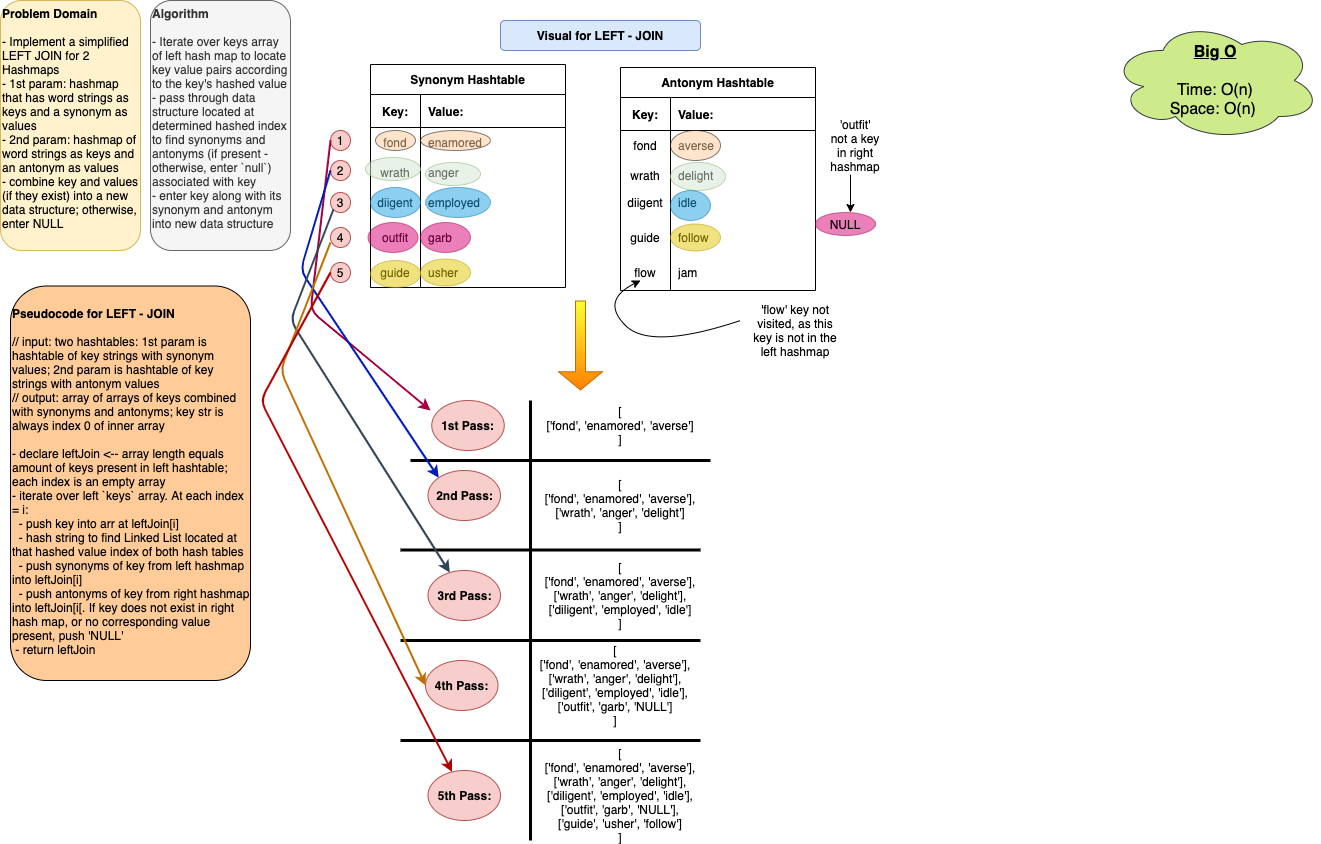

The diagram above was exported from draw.io. Its source (the exported page's mxGraphModel, read from the mxfile embedded in the PNG):
<mxGraphModel dx="790" dy="481" grid="1" gridSize="10" guides="1" tooltips="1" connect="1" arrows="1" fold="1" page="1" pageScale="1" pageWidth="850" pageHeight="1100" math="0" shadow="0">
  <root>
    <mxCell id="0" />
    <mxCell id="1" parent="0" />
    <mxCell id="2" value="&lt;b&gt;Problem Domain&lt;/b&gt;&lt;br&gt;&lt;br&gt;- Implement a simplified LEFT JOIN for 2 Hashmaps&lt;br&gt;- 1st param: hashmap that has word strings as keys and a synonym as values&lt;br&gt;- 2nd param: hashmap of word strings as keys and an antonym as values&lt;br&gt;- combine key and values (if they exist) into a new data structure; otherwise, enter NULL" style="rounded=1;whiteSpace=wrap;html=1;align=left;verticalAlign=top;fillColor=#fff2cc;strokeColor=#d6b656;" vertex="1" parent="1">
      <mxGeometry width="140" height="250" as="geometry" />
    </mxCell>
    <mxCell id="3" value="&lt;b&gt;Algorithm&lt;/b&gt;&lt;br&gt;&lt;br&gt;- Iterate over keys array of left hash map to locate key value pairs according to the key's hashed value&lt;br&gt;- pass through data structure located at determined hashed index to find synonyms and antonyms (if present - otherwise, enter `null`) associated with key&lt;br&gt;- enter key along with its synonym and antonym into new data structure" style="rounded=1;whiteSpace=wrap;html=1;align=left;verticalAlign=top;fillColor=#f5f5f5;strokeColor=#666666;fontColor=#333333;" vertex="1" parent="1">
      <mxGeometry x="150" width="140" height="250" as="geometry" />
    </mxCell>
    <mxCell id="6" value="Synonym Hashtable" style="shape=table;html=1;whiteSpace=wrap;startSize=30;container=1;collapsible=0;childLayout=tableLayout;fixedRows=1;rowLines=0;fontStyle=1;align=center;" vertex="1" parent="1">
      <mxGeometry x="370" y="64" width="195" height="223" as="geometry" />
    </mxCell>
    <mxCell id="7" value="" style="shape=partialRectangle;html=1;whiteSpace=wrap;collapsible=0;dropTarget=0;pointerEvents=0;fillColor=none;top=0;left=0;bottom=1;right=0;points=[[0,0.5],[1,0.5]];portConstraint=eastwest;" vertex="1" parent="6">
      <mxGeometry y="30" width="195" height="33" as="geometry" />
    </mxCell>
    <mxCell id="8" value="&lt;b&gt;Key:&lt;/b&gt;" style="shape=partialRectangle;html=1;whiteSpace=wrap;connectable=0;fillColor=none;top=0;left=0;bottom=0;right=0;overflow=hidden;" vertex="1" parent="7">
      <mxGeometry width="50" height="33" as="geometry" />
    </mxCell>
    <mxCell id="9" value="&lt;b&gt;Value:&lt;/b&gt;" style="shape=partialRectangle;html=1;whiteSpace=wrap;connectable=0;fillColor=none;top=0;left=0;bottom=0;right=0;align=left;spacingLeft=6;overflow=hidden;" vertex="1" parent="7">
      <mxGeometry x="50" width="145" height="33" as="geometry" />
    </mxCell>
    <mxCell id="10" value="" style="shape=partialRectangle;html=1;whiteSpace=wrap;collapsible=0;dropTarget=0;pointerEvents=0;fillColor=none;top=0;left=0;bottom=0;right=0;points=[[0,0.5],[1,0.5]];portConstraint=eastwest;" vertex="1" parent="6">
      <mxGeometry y="63" width="195" height="30" as="geometry" />
    </mxCell>
    <mxCell id="11" value="fond" style="shape=partialRectangle;html=1;whiteSpace=wrap;connectable=0;fillColor=none;top=0;left=0;bottom=0;right=0;overflow=hidden;" vertex="1" parent="10">
      <mxGeometry width="50" height="30" as="geometry" />
    </mxCell>
    <mxCell id="12" value="enamored" style="shape=partialRectangle;html=1;whiteSpace=wrap;connectable=0;fillColor=none;top=0;left=0;bottom=0;right=0;align=left;spacingLeft=6;overflow=hidden;" vertex="1" parent="10">
      <mxGeometry x="50" width="145" height="30" as="geometry" />
    </mxCell>
    <mxCell id="13" value="" style="shape=partialRectangle;html=1;whiteSpace=wrap;collapsible=0;dropTarget=0;pointerEvents=0;fillColor=none;top=0;left=0;bottom=0;right=0;points=[[0,0.5],[1,0.5]];portConstraint=eastwest;" vertex="1" parent="6">
      <mxGeometry y="93" width="195" height="30" as="geometry" />
    </mxCell>
    <mxCell id="14" value="wrath" style="shape=partialRectangle;html=1;whiteSpace=wrap;connectable=0;fillColor=none;top=0;left=0;bottom=0;right=0;overflow=hidden;" vertex="1" parent="13">
      <mxGeometry width="50" height="30" as="geometry" />
    </mxCell>
    <mxCell id="15" value="anger" style="shape=partialRectangle;html=1;whiteSpace=wrap;connectable=0;fillColor=none;top=0;left=0;bottom=0;right=0;align=left;spacingLeft=6;overflow=hidden;" vertex="1" parent="13">
      <mxGeometry x="50" width="145" height="30" as="geometry" />
    </mxCell>
    <mxCell id="17" value="diigent" style="shape=partialRectangle;html=1;whiteSpace=wrap;connectable=0;fillColor=none;top=0;left=0;bottom=0;right=0;overflow=hidden;" vertex="1" parent="1">
      <mxGeometry x="370" y="187" width="50" height="30" as="geometry" />
    </mxCell>
    <mxCell id="18" value="outfit" style="shape=partialRectangle;html=1;whiteSpace=wrap;connectable=0;fillColor=none;top=0;left=0;bottom=0;right=0;overflow=hidden;" vertex="1" parent="1">
      <mxGeometry x="370" y="222" width="50" height="30" as="geometry" />
    </mxCell>
    <mxCell id="19" value="guide" style="shape=partialRectangle;html=1;whiteSpace=wrap;connectable=0;fillColor=none;top=0;left=0;bottom=0;right=0;overflow=hidden;" vertex="1" parent="1">
      <mxGeometry x="370" y="257" width="50" height="30" as="geometry" />
    </mxCell>
    <mxCell id="20" value="employed" style="shape=partialRectangle;html=1;whiteSpace=wrap;connectable=0;fillColor=none;top=0;left=0;bottom=0;right=0;align=left;spacingLeft=6;overflow=hidden;" vertex="1" parent="1">
      <mxGeometry x="420" y="187" width="145" height="30" as="geometry" />
    </mxCell>
    <mxCell id="21" value="garb" style="shape=partialRectangle;html=1;whiteSpace=wrap;connectable=0;fillColor=none;top=0;left=0;bottom=0;right=0;align=left;spacingLeft=6;overflow=hidden;" vertex="1" parent="1">
      <mxGeometry x="420" y="222" width="145" height="30" as="geometry" />
    </mxCell>
    <mxCell id="22" value="usher" style="shape=partialRectangle;html=1;whiteSpace=wrap;connectable=0;fillColor=none;top=0;left=0;bottom=0;right=0;align=left;spacingLeft=6;overflow=hidden;" vertex="1" parent="1">
      <mxGeometry x="420" y="257" width="145" height="30" as="geometry" />
    </mxCell>
    <mxCell id="23" value="Antonym Hashtable" style="shape=table;html=1;whiteSpace=wrap;startSize=30;container=1;collapsible=0;childLayout=tableLayout;fixedRows=1;rowLines=0;fontStyle=1;align=center;" vertex="1" parent="1">
      <mxGeometry x="620" y="67" width="195" height="223" as="geometry" />
    </mxCell>
    <mxCell id="24" value="" style="shape=partialRectangle;html=1;whiteSpace=wrap;collapsible=0;dropTarget=0;pointerEvents=0;fillColor=none;top=0;left=0;bottom=1;right=0;points=[[0,0.5],[1,0.5]];portConstraint=eastwest;" vertex="1" parent="23">
      <mxGeometry y="30" width="195" height="33" as="geometry" />
    </mxCell>
    <mxCell id="25" value="&lt;b&gt;Key:&lt;/b&gt;" style="shape=partialRectangle;html=1;whiteSpace=wrap;connectable=0;fillColor=none;top=0;left=0;bottom=0;right=0;overflow=hidden;" vertex="1" parent="24">
      <mxGeometry width="50" height="33" as="geometry" />
    </mxCell>
    <mxCell id="26" value="&lt;b&gt;Value:&lt;/b&gt;" style="shape=partialRectangle;html=1;whiteSpace=wrap;connectable=0;fillColor=none;top=0;left=0;bottom=0;right=0;align=left;spacingLeft=6;overflow=hidden;" vertex="1" parent="24">
      <mxGeometry x="50" width="145" height="33" as="geometry" />
    </mxCell>
    <mxCell id="27" value="" style="shape=partialRectangle;html=1;whiteSpace=wrap;collapsible=0;dropTarget=0;pointerEvents=0;fillColor=none;top=0;left=0;bottom=0;right=0;points=[[0,0.5],[1,0.5]];portConstraint=eastwest;" vertex="1" parent="23">
      <mxGeometry y="63" width="195" height="30" as="geometry" />
    </mxCell>
    <mxCell id="28" value="fond" style="shape=partialRectangle;html=1;whiteSpace=wrap;connectable=0;fillColor=none;top=0;left=0;bottom=0;right=0;overflow=hidden;" vertex="1" parent="27">
      <mxGeometry width="50" height="30" as="geometry" />
    </mxCell>
    <mxCell id="29" value="averse" style="shape=partialRectangle;html=1;whiteSpace=wrap;connectable=0;fillColor=none;top=0;left=0;bottom=0;right=0;align=left;spacingLeft=6;overflow=hidden;" vertex="1" parent="27">
      <mxGeometry x="50" width="145" height="30" as="geometry" />
    </mxCell>
    <mxCell id="30" value="" style="shape=partialRectangle;html=1;whiteSpace=wrap;collapsible=0;dropTarget=0;pointerEvents=0;fillColor=none;top=0;left=0;bottom=0;right=0;points=[[0,0.5],[1,0.5]];portConstraint=eastwest;" vertex="1" parent="23">
      <mxGeometry y="93" width="195" height="30" as="geometry" />
    </mxCell>
    <mxCell id="31" value="wrath" style="shape=partialRectangle;html=1;whiteSpace=wrap;connectable=0;fillColor=none;top=0;left=0;bottom=0;right=0;overflow=hidden;" vertex="1" parent="30">
      <mxGeometry width="50" height="30" as="geometry" />
    </mxCell>
    <mxCell id="32" value="delight" style="shape=partialRectangle;html=1;whiteSpace=wrap;connectable=0;fillColor=none;top=0;left=0;bottom=0;right=0;align=left;spacingLeft=6;overflow=hidden;" vertex="1" parent="30">
      <mxGeometry x="50" width="145" height="30" as="geometry" />
    </mxCell>
    <mxCell id="33" value="diigent" style="shape=partialRectangle;html=1;whiteSpace=wrap;connectable=0;fillColor=none;top=0;left=0;bottom=0;right=0;overflow=hidden;" vertex="1" parent="1">
      <mxGeometry x="620" y="187" width="50" height="30" as="geometry" />
    </mxCell>
    <mxCell id="34" value="guide" style="shape=partialRectangle;html=1;whiteSpace=wrap;connectable=0;fillColor=none;top=0;left=0;bottom=0;right=0;overflow=hidden;" vertex="1" parent="1">
      <mxGeometry x="620" y="222" width="50" height="30" as="geometry" />
    </mxCell>
    <mxCell id="35" value="flow" style="shape=partialRectangle;html=1;whiteSpace=wrap;connectable=0;fillColor=none;top=0;left=0;bottom=0;right=0;overflow=hidden;" vertex="1" parent="1">
      <mxGeometry x="620" y="257" width="50" height="30" as="geometry" />
    </mxCell>
    <mxCell id="36" value="idle" style="shape=partialRectangle;html=1;whiteSpace=wrap;connectable=0;fillColor=none;top=0;left=0;bottom=0;right=0;align=left;spacingLeft=6;overflow=hidden;" vertex="1" parent="1">
      <mxGeometry x="670" y="187" width="145" height="30" as="geometry" />
    </mxCell>
    <mxCell id="37" value="follow" style="shape=partialRectangle;html=1;whiteSpace=wrap;connectable=0;fillColor=none;top=0;left=0;bottom=0;right=0;align=left;spacingLeft=6;overflow=hidden;" vertex="1" parent="1">
      <mxGeometry x="670" y="222" width="145" height="30" as="geometry" />
    </mxCell>
    <mxCell id="38" value="jam" style="shape=partialRectangle;html=1;whiteSpace=wrap;connectable=0;fillColor=none;top=0;left=0;bottom=0;right=0;align=left;spacingLeft=6;overflow=hidden;" vertex="1" parent="1">
      <mxGeometry x="670" y="257" width="145" height="30" as="geometry" />
    </mxCell>
    <mxCell id="39" value="&lt;b&gt;Visual for LEFT - JOIN&lt;/b&gt;" style="rounded=1;whiteSpace=wrap;html=1;fillColor=#dae8fc;strokeColor=#6c8ebf;" vertex="1" parent="1">
      <mxGeometry x="500" y="20" width="200" height="30" as="geometry" />
    </mxCell>
    <mxCell id="40" value="1" style="ellipse;whiteSpace=wrap;html=1;aspect=fixed;fillColor=#f8cecc;strokeColor=#b85450;" vertex="1" parent="1">
      <mxGeometry x="330" y="130" width="20" height="20" as="geometry" />
    </mxCell>
    <mxCell id="45" value="2" style="ellipse;whiteSpace=wrap;html=1;aspect=fixed;fillColor=#f8cecc;strokeColor=#b85450;" vertex="1" parent="1">
      <mxGeometry x="330" y="160" width="20" height="20" as="geometry" />
    </mxCell>
    <mxCell id="46" value="3" style="ellipse;whiteSpace=wrap;html=1;aspect=fixed;fillColor=#f8cecc;strokeColor=#b85450;" vertex="1" parent="1">
      <mxGeometry x="330" y="192" width="20" height="20" as="geometry" />
    </mxCell>
    <mxCell id="47" value="4" style="ellipse;whiteSpace=wrap;html=1;aspect=fixed;fillColor=#f8cecc;strokeColor=#b85450;" vertex="1" parent="1">
      <mxGeometry x="330" y="227" width="20" height="20" as="geometry" />
    </mxCell>
    <mxCell id="48" value="5" style="ellipse;whiteSpace=wrap;html=1;aspect=fixed;fillColor=#f8cecc;strokeColor=#b85450;" vertex="1" parent="1">
      <mxGeometry x="330" y="262" width="20" height="20" as="geometry" />
    </mxCell>
    <mxCell id="54" value="" style="ellipse;whiteSpace=wrap;html=1;opacity=50;fillColor=#FFCC99;" vertex="1" parent="1">
      <mxGeometry x="375" y="130" width="40" height="20" as="geometry" />
    </mxCell>
    <mxCell id="58" value="" style="ellipse;whiteSpace=wrap;html=1;opacity=50;fillColor=#FFCC99;" vertex="1" parent="1">
      <mxGeometry x="420" y="130" width="70" height="20" as="geometry" />
    </mxCell>
    <mxCell id="59" value="" style="ellipse;whiteSpace=wrap;html=1;opacity=50;fillColor=#FFCC99;" vertex="1" parent="1">
      <mxGeometry x="670" y="130" width="50" height="30" as="geometry" />
    </mxCell>
    <mxCell id="60" value="" style="ellipse;whiteSpace=wrap;html=1;fillColor=#d5e8d4;opacity=50;strokeColor=#82b366;" vertex="1" parent="1">
      <mxGeometry x="365" y="157" width="55" height="23" as="geometry" />
    </mxCell>
    <mxCell id="61" value="" style="ellipse;whiteSpace=wrap;html=1;fillColor=#d5e8d4;opacity=50;strokeColor=#82b366;" vertex="1" parent="1">
      <mxGeometry x="425" y="162" width="55" height="23" as="geometry" />
    </mxCell>
    <mxCell id="62" value="" style="ellipse;whiteSpace=wrap;html=1;fillColor=#d5e8d4;opacity=50;strokeColor=#82b366;" vertex="1" parent="1">
      <mxGeometry x="670" y="162" width="55" height="28" as="geometry" />
    </mxCell>
    <mxCell id="63" value="" style="ellipse;whiteSpace=wrap;html=1;fillColor=#1ba1e2;opacity=50;strokeColor=#006EAF;fontColor=#ffffff;" vertex="1" parent="1">
      <mxGeometry x="370" y="187" width="50" height="30" as="geometry" />
    </mxCell>
    <mxCell id="64" value="" style="ellipse;whiteSpace=wrap;html=1;fillColor=#1ba1e2;opacity=50;strokeColor=#006EAF;fontColor=#ffffff;" vertex="1" parent="1">
      <mxGeometry x="425" y="187" width="65" height="30" as="geometry" />
    </mxCell>
    <mxCell id="65" value="" style="ellipse;whiteSpace=wrap;html=1;fillColor=#1ba1e2;opacity=50;strokeColor=#006EAF;fontColor=#ffffff;" vertex="1" parent="1">
      <mxGeometry x="670" y="190" width="40" height="30" as="geometry" />
    </mxCell>
    <mxCell id="66" value="" style="ellipse;whiteSpace=wrap;html=1;fillColor=#d80073;opacity=50;strokeColor=#A50040;fontColor=#ffffff;" vertex="1" parent="1">
      <mxGeometry x="367.5" y="222" width="50" height="30" as="geometry" />
    </mxCell>
    <mxCell id="67" value="" style="ellipse;whiteSpace=wrap;html=1;fillColor=#d80073;opacity=50;strokeColor=#A50040;fontColor=#ffffff;" vertex="1" parent="1">
      <mxGeometry x="420" y="222" width="50" height="30" as="geometry" />
    </mxCell>
    <mxCell id="68" value="&lt;font color=&quot;#000000&quot;&gt;NULL&lt;/font&gt;" style="ellipse;whiteSpace=wrap;html=1;fillColor=#d80073;opacity=50;strokeColor=#A50040;fontColor=#ffffff;" vertex="1" parent="1">
      <mxGeometry x="815" y="212" width="60" height="23" as="geometry" />
    </mxCell>
    <mxCell id="69" value="" style="ellipse;whiteSpace=wrap;html=1;fillColor=#e3c800;opacity=50;strokeColor=#B09500;fontColor=#ffffff;" vertex="1" parent="1">
      <mxGeometry x="370" y="260" width="50" height="27" as="geometry" />
    </mxCell>
    <mxCell id="70" value="" style="ellipse;whiteSpace=wrap;html=1;fillColor=#e3c800;opacity=50;strokeColor=#B09500;fontColor=#ffffff;" vertex="1" parent="1">
      <mxGeometry x="420" y="258.5" width="50" height="27" as="geometry" />
    </mxCell>
    <mxCell id="71" value="" style="ellipse;whiteSpace=wrap;html=1;fillColor=#e3c800;opacity=50;strokeColor=#B09500;fontColor=#ffffff;" vertex="1" parent="1">
      <mxGeometry x="670" y="223.5" width="50" height="27" as="geometry" />
    </mxCell>
    <mxCell id="72" value="" style="curved=1;endArrow=classic;html=1;" edge="1" parent="1">
      <mxGeometry width="50" height="50" relative="1" as="geometry">
        <mxPoint x="740" y="320" as="sourcePoint" />
        <mxPoint x="640" y="280" as="targetPoint" />
        <Array as="points">
          <mxPoint x="650" y="350" />
          <mxPoint x="600" y="300" />
        </Array>
      </mxGeometry>
    </mxCell>
    <mxCell id="73" value="'flow' key not visited, as this key is not in the left hashmap" style="text;html=1;strokeColor=none;fillColor=none;align=center;verticalAlign=middle;whiteSpace=wrap;rounded=0;opacity=50;" vertex="1" parent="1">
      <mxGeometry x="750" y="310" width="90" height="40" as="geometry" />
    </mxCell>
    <mxCell id="74" value="'outfit' not a key in right hashmap" style="text;html=1;strokeColor=none;fillColor=none;align=center;verticalAlign=middle;whiteSpace=wrap;rounded=0;opacity=50;" vertex="1" parent="1">
      <mxGeometry x="835" y="120" width="40" height="50" as="geometry" />
    </mxCell>
    <mxCell id="75" value="" style="endArrow=classic;html=1;" edge="1" parent="1">
      <mxGeometry width="50" height="50" relative="1" as="geometry">
        <mxPoint x="850" y="174.28" as="sourcePoint" />
        <mxPoint x="850" y="212" as="targetPoint" />
      </mxGeometry>
    </mxCell>
    <mxCell id="76" value="" style="shape=flexArrow;endArrow=classic;html=1;strokeColor=#BD7000;gradientColor=#FF8000;fillColor=#FFFF33;endWidth=33;endSize=5.74;" edge="1" parent="1">
      <mxGeometry width="50" height="50" relative="1" as="geometry">
        <mxPoint x="580" y="300" as="sourcePoint" />
        <mxPoint x="580" y="390" as="targetPoint" />
      </mxGeometry>
    </mxCell>
    <mxCell id="79" value="&lt;b&gt;1st Pass:&lt;/b&gt;" style="ellipse;whiteSpace=wrap;html=1;fillColor=#f8cecc;strokeColor=#b85450;" vertex="1" parent="1">
      <mxGeometry x="431.25" y="400" width="72.5" height="50" as="geometry" />
    </mxCell>
    <mxCell id="81" value="[&lt;br&gt;['fond', 'enamored', 'averse']&lt;br&gt;]" style="text;html=1;strokeColor=none;fillColor=none;align=center;verticalAlign=middle;whiteSpace=wrap;rounded=0;" vertex="1" parent="1">
      <mxGeometry x="515" y="400" width="210" height="50" as="geometry" />
    </mxCell>
    <mxCell id="82" value="[&lt;br&gt;['fond', 'enamored', 'averse'],&lt;br&gt;['wrath', 'anger', 'delight']&lt;br&gt;]" style="text;html=1;strokeColor=none;fillColor=none;align=center;verticalAlign=middle;whiteSpace=wrap;rounded=0;" vertex="1" parent="1">
      <mxGeometry x="515" y="480" width="210" height="50" as="geometry" />
    </mxCell>
    <mxCell id="83" value="&lt;b&gt;2nd Pass:&lt;/b&gt;" style="ellipse;whiteSpace=wrap;html=1;fillColor=#f8cecc;strokeColor=#b85450;" vertex="1" parent="1">
      <mxGeometry x="427.5" y="470" width="72.5" height="50" as="geometry" />
    </mxCell>
    <mxCell id="84" value="[&lt;br&gt;['fond', 'enamored', 'averse'],&lt;br&gt;['wrath', 'anger', 'delight'],&lt;br&gt;['diligent', 'employed', 'idle']&lt;br&gt;]" style="text;html=1;strokeColor=none;fillColor=none;align=center;verticalAlign=middle;whiteSpace=wrap;rounded=0;" vertex="1" parent="1">
      <mxGeometry x="515" y="570" width="210" height="50" as="geometry" />
    </mxCell>
    <mxCell id="85" value="&lt;b&gt;3rd Pass:&lt;/b&gt;" style="ellipse;whiteSpace=wrap;html=1;fillColor=#f8cecc;strokeColor=#b85450;" vertex="1" parent="1">
      <mxGeometry x="427.5" y="570" width="72.5" height="50" as="geometry" />
    </mxCell>
    <mxCell id="86" value="[&lt;br&gt;['fond', 'enamored', 'averse'],&lt;br&gt;['wrath', 'anger', 'delight'],&lt;br&gt;['diligent', 'employed', 'idle'],&lt;br&gt;['outfit', 'garb', 'NULL']&lt;br&gt;]" style="text;html=1;strokeColor=none;fillColor=none;align=center;verticalAlign=middle;whiteSpace=wrap;rounded=0;" vertex="1" parent="1">
      <mxGeometry x="510" y="660" width="210" height="50" as="geometry" />
    </mxCell>
    <mxCell id="87" value="&lt;b&gt;4th Pass:&lt;/b&gt;" style="ellipse;whiteSpace=wrap;html=1;fillColor=#f8cecc;strokeColor=#b85450;" vertex="1" parent="1">
      <mxGeometry x="425" y="660" width="72.5" height="50" as="geometry" />
    </mxCell>
    <mxCell id="88" value="&lt;b&gt;5th Pass:&lt;/b&gt;" style="ellipse;whiteSpace=wrap;html=1;fillColor=#f8cecc;strokeColor=#b85450;" vertex="1" parent="1">
      <mxGeometry x="427.5" y="770" width="72.5" height="50" as="geometry" />
    </mxCell>
    <mxCell id="89" value="[&lt;br&gt;['fond', 'enamored', 'averse'],&lt;br&gt;['wrath', 'anger', 'delight'],&lt;br&gt;['diligent', 'employed', 'idle'],&lt;br&gt;['outfit', 'garb', 'NULL'],&lt;br&gt;['guide', 'usher', 'follow']&lt;br&gt;]" style="text;html=1;strokeColor=none;fillColor=none;align=center;verticalAlign=middle;whiteSpace=wrap;rounded=0;" vertex="1" parent="1">
      <mxGeometry x="515" y="770" width="210" height="50" as="geometry" />
    </mxCell>
    <mxCell id="90" value="" style="endArrow=none;html=1;fillColor=#FFFF33;gradientColor=#FF8000;strokeWidth=3;" edge="1" parent="1">
      <mxGeometry width="50" height="50" relative="1" as="geometry">
        <mxPoint x="530" y="840" as="sourcePoint" />
        <mxPoint x="530" y="400" as="targetPoint" />
      </mxGeometry>
    </mxCell>
    <mxCell id="91" value="" style="endArrow=none;html=1;strokeWidth=3;fillColor=#FFFF33;gradientColor=#FF8000;" edge="1" parent="1">
      <mxGeometry width="50" height="50" relative="1" as="geometry">
        <mxPoint x="410" y="460" as="sourcePoint" />
        <mxPoint x="710" y="460" as="targetPoint" />
      </mxGeometry>
    </mxCell>
    <mxCell id="92" value="" style="endArrow=none;html=1;strokeWidth=3;fillColor=#FFFF33;gradientColor=#FF8000;" edge="1" parent="1">
      <mxGeometry width="50" height="50" relative="1" as="geometry">
        <mxPoint x="400" y="549.5" as="sourcePoint" />
        <mxPoint x="700" y="549.5" as="targetPoint" />
      </mxGeometry>
    </mxCell>
    <mxCell id="93" value="" style="endArrow=none;html=1;strokeWidth=3;fillColor=#FFFF33;gradientColor=#FF8000;" edge="1" parent="1">
      <mxGeometry width="50" height="50" relative="1" as="geometry">
        <mxPoint x="400" y="640" as="sourcePoint" />
        <mxPoint x="700" y="640" as="targetPoint" />
      </mxGeometry>
    </mxCell>
    <mxCell id="94" value="" style="endArrow=none;html=1;strokeWidth=3;fillColor=#FFFF33;gradientColor=#FF8000;" edge="1" parent="1">
      <mxGeometry width="50" height="50" relative="1" as="geometry">
        <mxPoint x="400" y="740" as="sourcePoint" />
        <mxPoint x="700" y="740" as="targetPoint" />
      </mxGeometry>
    </mxCell>
    <mxCell id="96" value="" style="endArrow=classic;html=1;strokeWidth=2;fillColor=#d80073;strokeColor=#A50040;" edge="1" parent="1">
      <mxGeometry width="50" height="50" relative="1" as="geometry">
        <mxPoint x="330" y="140" as="sourcePoint" />
        <mxPoint x="430" y="410" as="targetPoint" />
        <Array as="points">
          <mxPoint x="310" y="310" />
        </Array>
      </mxGeometry>
    </mxCell>
    <mxCell id="97" value="" style="endArrow=classic;html=1;strokeWidth=2;fillColor=#0050ef;entryX=0;entryY=0;entryDx=0;entryDy=0;strokeColor=#001DBC;" edge="1" parent="1" target="83">
      <mxGeometry width="50" height="50" relative="1" as="geometry">
        <mxPoint x="330" y="170" as="sourcePoint" />
        <mxPoint x="310" y="350" as="targetPoint" />
        <Array as="points">
          <mxPoint x="300" y="270" />
        </Array>
      </mxGeometry>
    </mxCell>
    <mxCell id="98" value="" style="endArrow=classic;html=1;strokeWidth=2;fillColor=#647687;exitX=0;exitY=1;exitDx=0;exitDy=0;strokeColor=#314354;" edge="1" parent="1" source="46" target="85">
      <mxGeometry width="50" height="50" relative="1" as="geometry">
        <mxPoint x="280" y="290" as="sourcePoint" />
        <mxPoint x="365" y="460" as="targetPoint" />
        <Array as="points">
          <mxPoint x="290" y="320" />
        </Array>
      </mxGeometry>
    </mxCell>
    <mxCell id="99" value="" style="endArrow=classic;html=1;strokeWidth=2;fillColor=#f0a30a;entryX=0;entryY=0.5;entryDx=0;entryDy=0;strokeColor=#BD7000;" edge="1" parent="1" target="87">
      <mxGeometry width="50" height="50" relative="1" as="geometry">
        <mxPoint x="330" y="242" as="sourcePoint" />
        <mxPoint x="240" y="490" as="targetPoint" />
        <Array as="points">
          <mxPoint x="280" y="370" />
        </Array>
      </mxGeometry>
    </mxCell>
    <mxCell id="100" value="" style="endArrow=classic;html=1;strokeWidth=2;fillColor=#e51400;exitX=0;exitY=0.5;exitDx=0;exitDy=0;strokeColor=#B20000;" edge="1" parent="1" source="48" target="88">
      <mxGeometry width="50" height="50" relative="1" as="geometry">
        <mxPoint x="260" y="280" as="sourcePoint" />
        <mxPoint x="260" y="510" as="targetPoint" />
        <Array as="points">
          <mxPoint x="260" y="400" />
        </Array>
      </mxGeometry>
    </mxCell>
    <mxCell id="101" value="&lt;b&gt;&lt;br&gt;Pseudocode for LEFT - JOIN&lt;br&gt;&lt;/b&gt;&lt;br&gt;// input: two hashtables: 1st param is hashtable of key strings with synonym values; 2nd param is hashtable of key strings with antonym values&lt;br&gt;// output: array of arrays of keys combined with synonyms and antonyms; key str is always index 0 of inner array&lt;br&gt;&lt;br&gt;- declare leftJoin &amp;lt;-- array length equals amount of keys present in left hashtable; each index is an empty array&lt;br&gt;- iterate over left `keys` array. At each index = i:&lt;br&gt;&amp;nbsp; - push key into arr at leftJoin[i]&lt;br&gt;&amp;nbsp; - hash string to find Linked List located at that hashed value index of both hash tables&lt;br&gt;&amp;nbsp; - push synonyms of key from left hashmap into leftJoin[i]&lt;br&gt;&amp;nbsp; - push antonyms of key from right hashmap into leftJoin[i[. If key does not exist in right hash map, or no corresponding value present, push 'NULL'&lt;br&gt;&amp;nbsp;- return leftJoin&amp;nbsp;&lt;br&gt;" style="rounded=1;whiteSpace=wrap;html=1;fillColor=#FFCC99;align=left;verticalAlign=top;" vertex="1" parent="1">
      <mxGeometry x="10" y="285.5" width="240" height="394.5" as="geometry" />
    </mxCell>
    <mxCell id="102" value="&lt;font size=&quot;1&quot;&gt;&lt;span style=&quot;font-size: 16px&quot;&gt;&lt;u style=&quot;font-weight: bold&quot;&gt;Big O&lt;/u&gt;&lt;br&gt;&lt;br&gt;Time: O(n)&lt;br&gt;Space: O(n)&amp;nbsp;&lt;br&gt;&lt;/span&gt;&lt;/font&gt;" style="ellipse;shape=cloud;whiteSpace=wrap;html=1;fillColor=#cdeb8b;strokeColor=#36393d;" vertex="1" parent="1">
      <mxGeometry x="1110" y="20" width="210" height="120" as="geometry" />
    </mxCell>
  </root>
</mxGraphModel>